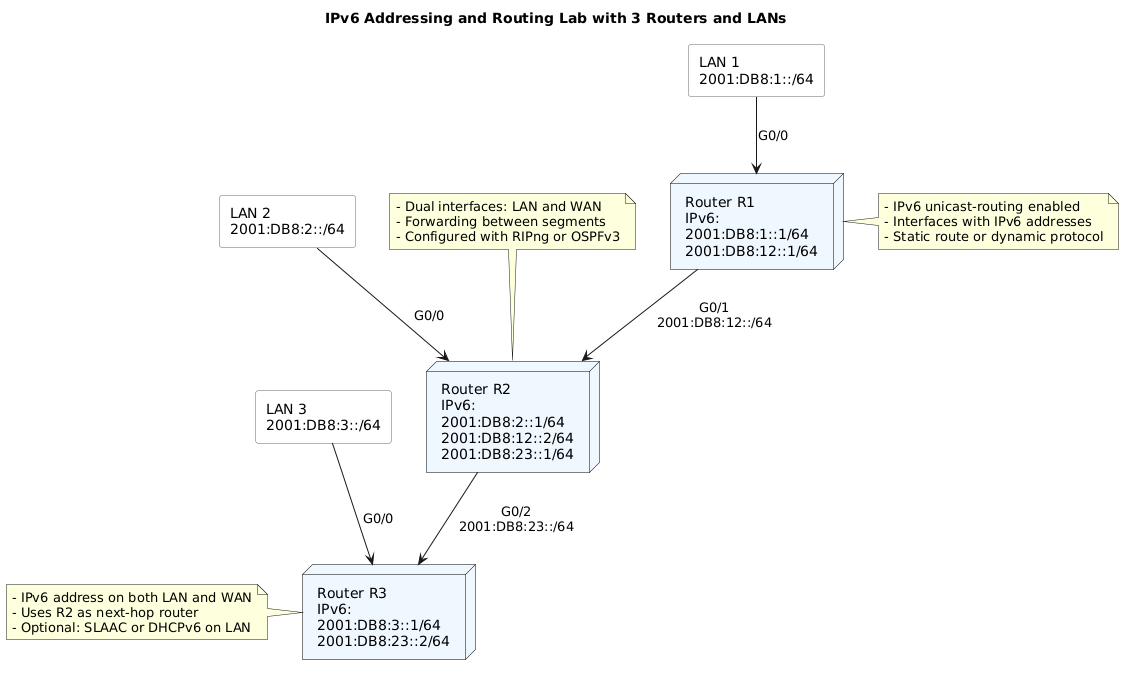

The diagram above was rendered by PlantUML. Its source (embedded in the PNG):
@startuml
title IPv6 Addressing and Routing Lab with 3 Routers and LANs

skinparam node {
  BackgroundColor #F0F8FF
  BorderColor black
}
skinparam rectangle {
  BackgroundColor #FFFFFF
  BorderColor #666666
}

' Define Routers
node "Router R1\nIPv6:\n2001:DB8:1::1/64\n2001:DB8:12::1/64" as R1
node "Router R2\nIPv6:\n2001:DB8:2::1/64\n2001:DB8:12::2/64\n2001:DB8:23::1/64" as R2
node "Router R3\nIPv6:\n2001:DB8:3::1/64\n2001:DB8:23::2/64" as R3

' Define LANs
rectangle "LAN 1\n2001:DB8:1::/64" as LAN1
rectangle "LAN 2\n2001:DB8:2::/64" as LAN2
rectangle "LAN 3\n2001:DB8:3::/64" as LAN3

' LAN to Router Connections
LAN1 --> R1 : G0/0
LAN2 --> R2 : G0/0
LAN3 --> R3 : G0/0

' Inter-router Links
R1 --> R2 : G0/1\n2001:DB8:12::/64
R2 --> R3 : G0/2\n2001:DB8:23::/64

' Routing notes
note right of R1
- IPv6 unicast-routing enabled
- Interfaces with IPv6 addresses
- Static route or dynamic protocol
end note

note top of R2
- Dual interfaces: LAN and WAN
- Forwarding between segments
- Configured with RIPng or OSPFv3
end note

note left of R3
- IPv6 address on both LAN and WAN
- Uses R2 as next-hop router
- Optional: SLAAC or DHCPv6 on LAN
end note
@enduml